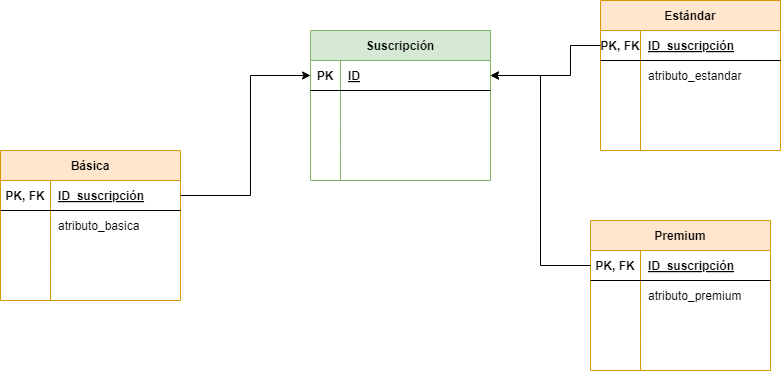

The diagram above was exported from draw.io. Its source (the exported page's mxGraphModel, read from the mxfile embedded in the PNG):
<mxGraphModel dx="1130" dy="710" grid="1" gridSize="10" guides="1" tooltips="1" connect="1" arrows="1" fold="1" page="1" pageScale="1" pageWidth="827" pageHeight="1169" math="0" shadow="0">
  <root>
    <mxCell id="0" />
    <mxCell id="1" parent="0" />
    <mxCell id="2" value="Suscripción" style="shape=table;startSize=30;container=1;collapsible=1;childLayout=tableLayout;fixedRows=1;rowLines=0;fontStyle=1;align=center;resizeLast=1;fillColor=#d5e8d4;strokeColor=#82b366;" vertex="1" parent="1">
      <mxGeometry x="330" y="50" width="180" height="150" as="geometry" />
    </mxCell>
    <mxCell id="3" value="" style="shape=tableRow;horizontal=0;startSize=0;swimlaneHead=0;swimlaneBody=0;fillColor=none;collapsible=0;dropTarget=0;points=[[0,0.5],[1,0.5]];portConstraint=eastwest;top=0;left=0;right=0;bottom=1;" vertex="1" parent="2">
      <mxGeometry y="30" width="180" height="30" as="geometry" />
    </mxCell>
    <mxCell id="4" value="PK" style="shape=partialRectangle;connectable=0;fillColor=none;top=0;left=0;bottom=0;right=0;fontStyle=1;overflow=hidden;" vertex="1" parent="3">
      <mxGeometry width="30" height="30" as="geometry">
        <mxRectangle width="30" height="30" as="alternateBounds" />
      </mxGeometry>
    </mxCell>
    <mxCell id="5" value="ID" style="shape=partialRectangle;connectable=0;fillColor=none;top=0;left=0;bottom=0;right=0;align=left;spacingLeft=6;fontStyle=5;overflow=hidden;" vertex="1" parent="3">
      <mxGeometry x="30" width="150" height="30" as="geometry">
        <mxRectangle width="150" height="30" as="alternateBounds" />
      </mxGeometry>
    </mxCell>
    <mxCell id="6" value="" style="shape=tableRow;horizontal=0;startSize=0;swimlaneHead=0;swimlaneBody=0;fillColor=none;collapsible=0;dropTarget=0;points=[[0,0.5],[1,0.5]];portConstraint=eastwest;top=0;left=0;right=0;bottom=0;" vertex="1" parent="2">
      <mxGeometry y="60" width="180" height="30" as="geometry" />
    </mxCell>
    <mxCell id="7" value="" style="shape=partialRectangle;connectable=0;fillColor=none;top=0;left=0;bottom=0;right=0;editable=1;overflow=hidden;" vertex="1" parent="6">
      <mxGeometry width="30" height="30" as="geometry">
        <mxRectangle width="30" height="30" as="alternateBounds" />
      </mxGeometry>
    </mxCell>
    <mxCell id="8" value="" style="shape=partialRectangle;connectable=0;fillColor=none;top=0;left=0;bottom=0;right=0;align=left;spacingLeft=6;overflow=hidden;" vertex="1" parent="6">
      <mxGeometry x="30" width="150" height="30" as="geometry">
        <mxRectangle width="150" height="30" as="alternateBounds" />
      </mxGeometry>
    </mxCell>
    <mxCell id="9" value="" style="shape=tableRow;horizontal=0;startSize=0;swimlaneHead=0;swimlaneBody=0;fillColor=none;collapsible=0;dropTarget=0;points=[[0,0.5],[1,0.5]];portConstraint=eastwest;top=0;left=0;right=0;bottom=0;" vertex="1" parent="2">
      <mxGeometry y="90" width="180" height="30" as="geometry" />
    </mxCell>
    <mxCell id="10" value="" style="shape=partialRectangle;connectable=0;fillColor=none;top=0;left=0;bottom=0;right=0;editable=1;overflow=hidden;" vertex="1" parent="9">
      <mxGeometry width="30" height="30" as="geometry">
        <mxRectangle width="30" height="30" as="alternateBounds" />
      </mxGeometry>
    </mxCell>
    <mxCell id="11" value="" style="shape=partialRectangle;connectable=0;fillColor=none;top=0;left=0;bottom=0;right=0;align=left;spacingLeft=6;overflow=hidden;" vertex="1" parent="9">
      <mxGeometry x="30" width="150" height="30" as="geometry">
        <mxRectangle width="150" height="30" as="alternateBounds" />
      </mxGeometry>
    </mxCell>
    <mxCell id="12" value="" style="shape=tableRow;horizontal=0;startSize=0;swimlaneHead=0;swimlaneBody=0;fillColor=none;collapsible=0;dropTarget=0;points=[[0,0.5],[1,0.5]];portConstraint=eastwest;top=0;left=0;right=0;bottom=0;" vertex="1" parent="2">
      <mxGeometry y="120" width="180" height="30" as="geometry" />
    </mxCell>
    <mxCell id="13" value="" style="shape=partialRectangle;connectable=0;fillColor=none;top=0;left=0;bottom=0;right=0;editable=1;overflow=hidden;" vertex="1" parent="12">
      <mxGeometry width="30" height="30" as="geometry">
        <mxRectangle width="30" height="30" as="alternateBounds" />
      </mxGeometry>
    </mxCell>
    <mxCell id="14" value="" style="shape=partialRectangle;connectable=0;fillColor=none;top=0;left=0;bottom=0;right=0;align=left;spacingLeft=6;overflow=hidden;" vertex="1" parent="12">
      <mxGeometry x="30" width="150" height="30" as="geometry">
        <mxRectangle width="150" height="30" as="alternateBounds" />
      </mxGeometry>
    </mxCell>
    <mxCell id="15" value="Premium" style="shape=table;startSize=30;container=1;collapsible=1;childLayout=tableLayout;fixedRows=1;rowLines=0;fontStyle=1;align=center;resizeLast=1;fillColor=#ffe6cc;strokeColor=#d79b00;" vertex="1" parent="1">
      <mxGeometry x="610" y="240" width="180" height="150" as="geometry" />
    </mxCell>
    <mxCell id="16" value="" style="shape=tableRow;horizontal=0;startSize=0;swimlaneHead=0;swimlaneBody=0;fillColor=none;collapsible=0;dropTarget=0;points=[[0,0.5],[1,0.5]];portConstraint=eastwest;top=0;left=0;right=0;bottom=1;" vertex="1" parent="15">
      <mxGeometry y="30" width="180" height="30" as="geometry" />
    </mxCell>
    <mxCell id="17" value="PK, FK" style="shape=partialRectangle;connectable=0;fillColor=none;top=0;left=0;bottom=0;right=0;fontStyle=1;overflow=hidden;" vertex="1" parent="16">
      <mxGeometry width="50" height="30" as="geometry">
        <mxRectangle width="50" height="30" as="alternateBounds" />
      </mxGeometry>
    </mxCell>
    <mxCell id="18" value="ID_suscripción" style="shape=partialRectangle;connectable=0;fillColor=none;top=0;left=0;bottom=0;right=0;align=left;spacingLeft=6;fontStyle=5;overflow=hidden;" vertex="1" parent="16">
      <mxGeometry x="50" width="130" height="30" as="geometry">
        <mxRectangle width="130" height="30" as="alternateBounds" />
      </mxGeometry>
    </mxCell>
    <mxCell id="19" value="" style="shape=tableRow;horizontal=0;startSize=0;swimlaneHead=0;swimlaneBody=0;fillColor=none;collapsible=0;dropTarget=0;points=[[0,0.5],[1,0.5]];portConstraint=eastwest;top=0;left=0;right=0;bottom=0;" vertex="1" parent="15">
      <mxGeometry y="60" width="180" height="30" as="geometry" />
    </mxCell>
    <mxCell id="20" value="" style="shape=partialRectangle;connectable=0;fillColor=none;top=0;left=0;bottom=0;right=0;editable=1;overflow=hidden;" vertex="1" parent="19">
      <mxGeometry width="50" height="30" as="geometry">
        <mxRectangle width="50" height="30" as="alternateBounds" />
      </mxGeometry>
    </mxCell>
    <mxCell id="21" value="atributo_premium" style="shape=partialRectangle;connectable=0;fillColor=none;top=0;left=0;bottom=0;right=0;align=left;spacingLeft=6;overflow=hidden;" vertex="1" parent="19">
      <mxGeometry x="50" width="130" height="30" as="geometry">
        <mxRectangle width="130" height="30" as="alternateBounds" />
      </mxGeometry>
    </mxCell>
    <mxCell id="22" value="" style="shape=tableRow;horizontal=0;startSize=0;swimlaneHead=0;swimlaneBody=0;fillColor=none;collapsible=0;dropTarget=0;points=[[0,0.5],[1,0.5]];portConstraint=eastwest;top=0;left=0;right=0;bottom=0;" vertex="1" parent="15">
      <mxGeometry y="90" width="180" height="30" as="geometry" />
    </mxCell>
    <mxCell id="23" value="" style="shape=partialRectangle;connectable=0;fillColor=none;top=0;left=0;bottom=0;right=0;editable=1;overflow=hidden;" vertex="1" parent="22">
      <mxGeometry width="50" height="30" as="geometry">
        <mxRectangle width="50" height="30" as="alternateBounds" />
      </mxGeometry>
    </mxCell>
    <mxCell id="24" value="" style="shape=partialRectangle;connectable=0;fillColor=none;top=0;left=0;bottom=0;right=0;align=left;spacingLeft=6;overflow=hidden;" vertex="1" parent="22">
      <mxGeometry x="50" width="130" height="30" as="geometry">
        <mxRectangle width="130" height="30" as="alternateBounds" />
      </mxGeometry>
    </mxCell>
    <mxCell id="25" value="" style="shape=tableRow;horizontal=0;startSize=0;swimlaneHead=0;swimlaneBody=0;fillColor=none;collapsible=0;dropTarget=0;points=[[0,0.5],[1,0.5]];portConstraint=eastwest;top=0;left=0;right=0;bottom=0;" vertex="1" parent="15">
      <mxGeometry y="120" width="180" height="30" as="geometry" />
    </mxCell>
    <mxCell id="26" value="" style="shape=partialRectangle;connectable=0;fillColor=none;top=0;left=0;bottom=0;right=0;editable=1;overflow=hidden;" vertex="1" parent="25">
      <mxGeometry width="50" height="30" as="geometry">
        <mxRectangle width="50" height="30" as="alternateBounds" />
      </mxGeometry>
    </mxCell>
    <mxCell id="27" value="" style="shape=partialRectangle;connectable=0;fillColor=none;top=0;left=0;bottom=0;right=0;align=left;spacingLeft=6;overflow=hidden;" vertex="1" parent="25">
      <mxGeometry x="50" width="130" height="30" as="geometry">
        <mxRectangle width="130" height="30" as="alternateBounds" />
      </mxGeometry>
    </mxCell>
    <mxCell id="28" value="Estándar" style="shape=table;startSize=30;container=1;collapsible=1;childLayout=tableLayout;fixedRows=1;rowLines=0;fontStyle=1;align=center;resizeLast=1;fillColor=#ffe6cc;strokeColor=#d79b00;" vertex="1" parent="1">
      <mxGeometry x="620" y="20" width="180" height="150" as="geometry" />
    </mxCell>
    <mxCell id="29" value="" style="shape=tableRow;horizontal=0;startSize=0;swimlaneHead=0;swimlaneBody=0;fillColor=none;collapsible=0;dropTarget=0;points=[[0,0.5],[1,0.5]];portConstraint=eastwest;top=0;left=0;right=0;bottom=1;" vertex="1" parent="28">
      <mxGeometry y="30" width="180" height="30" as="geometry" />
    </mxCell>
    <mxCell id="30" value="PK, FK" style="shape=partialRectangle;connectable=0;fillColor=none;top=0;left=0;bottom=0;right=0;fontStyle=1;overflow=hidden;" vertex="1" parent="29">
      <mxGeometry width="40" height="30" as="geometry">
        <mxRectangle width="40" height="30" as="alternateBounds" />
      </mxGeometry>
    </mxCell>
    <mxCell id="31" value="ID_suscripción" style="shape=partialRectangle;connectable=0;fillColor=none;top=0;left=0;bottom=0;right=0;align=left;spacingLeft=6;fontStyle=5;overflow=hidden;" vertex="1" parent="29">
      <mxGeometry x="40" width="140" height="30" as="geometry">
        <mxRectangle width="140" height="30" as="alternateBounds" />
      </mxGeometry>
    </mxCell>
    <mxCell id="32" value="" style="shape=tableRow;horizontal=0;startSize=0;swimlaneHead=0;swimlaneBody=0;fillColor=none;collapsible=0;dropTarget=0;points=[[0,0.5],[1,0.5]];portConstraint=eastwest;top=0;left=0;right=0;bottom=0;" vertex="1" parent="28">
      <mxGeometry y="60" width="180" height="30" as="geometry" />
    </mxCell>
    <mxCell id="33" value="" style="shape=partialRectangle;connectable=0;fillColor=none;top=0;left=0;bottom=0;right=0;editable=1;overflow=hidden;" vertex="1" parent="32">
      <mxGeometry width="40" height="30" as="geometry">
        <mxRectangle width="40" height="30" as="alternateBounds" />
      </mxGeometry>
    </mxCell>
    <mxCell id="34" value="atributo_estandar" style="shape=partialRectangle;connectable=0;fillColor=none;top=0;left=0;bottom=0;right=0;align=left;spacingLeft=6;overflow=hidden;" vertex="1" parent="32">
      <mxGeometry x="40" width="140" height="30" as="geometry">
        <mxRectangle width="140" height="30" as="alternateBounds" />
      </mxGeometry>
    </mxCell>
    <mxCell id="35" value="" style="shape=tableRow;horizontal=0;startSize=0;swimlaneHead=0;swimlaneBody=0;fillColor=none;collapsible=0;dropTarget=0;points=[[0,0.5],[1,0.5]];portConstraint=eastwest;top=0;left=0;right=0;bottom=0;" vertex="1" parent="28">
      <mxGeometry y="90" width="180" height="30" as="geometry" />
    </mxCell>
    <mxCell id="36" value="" style="shape=partialRectangle;connectable=0;fillColor=none;top=0;left=0;bottom=0;right=0;editable=1;overflow=hidden;" vertex="1" parent="35">
      <mxGeometry width="40" height="30" as="geometry">
        <mxRectangle width="40" height="30" as="alternateBounds" />
      </mxGeometry>
    </mxCell>
    <mxCell id="37" value="" style="shape=partialRectangle;connectable=0;fillColor=none;top=0;left=0;bottom=0;right=0;align=left;spacingLeft=6;overflow=hidden;" vertex="1" parent="35">
      <mxGeometry x="40" width="140" height="30" as="geometry">
        <mxRectangle width="140" height="30" as="alternateBounds" />
      </mxGeometry>
    </mxCell>
    <mxCell id="38" value="" style="shape=tableRow;horizontal=0;startSize=0;swimlaneHead=0;swimlaneBody=0;fillColor=none;collapsible=0;dropTarget=0;points=[[0,0.5],[1,0.5]];portConstraint=eastwest;top=0;left=0;right=0;bottom=0;" vertex="1" parent="28">
      <mxGeometry y="120" width="180" height="30" as="geometry" />
    </mxCell>
    <mxCell id="39" value="" style="shape=partialRectangle;connectable=0;fillColor=none;top=0;left=0;bottom=0;right=0;editable=1;overflow=hidden;" vertex="1" parent="38">
      <mxGeometry width="40" height="30" as="geometry">
        <mxRectangle width="40" height="30" as="alternateBounds" />
      </mxGeometry>
    </mxCell>
    <mxCell id="40" value="" style="shape=partialRectangle;connectable=0;fillColor=none;top=0;left=0;bottom=0;right=0;align=left;spacingLeft=6;overflow=hidden;" vertex="1" parent="38">
      <mxGeometry x="40" width="140" height="30" as="geometry">
        <mxRectangle width="140" height="30" as="alternateBounds" />
      </mxGeometry>
    </mxCell>
    <mxCell id="41" value="Básica" style="shape=table;startSize=30;container=1;collapsible=1;childLayout=tableLayout;fixedRows=1;rowLines=0;fontStyle=1;align=center;resizeLast=1;fillColor=#ffe6cc;strokeColor=#d79b00;" vertex="1" parent="1">
      <mxGeometry x="20" y="170" width="180" height="150" as="geometry" />
    </mxCell>
    <mxCell id="42" value="" style="shape=tableRow;horizontal=0;startSize=0;swimlaneHead=0;swimlaneBody=0;fillColor=none;collapsible=0;dropTarget=0;points=[[0,0.5],[1,0.5]];portConstraint=eastwest;top=0;left=0;right=0;bottom=1;" vertex="1" parent="41">
      <mxGeometry y="30" width="180" height="30" as="geometry" />
    </mxCell>
    <mxCell id="43" value="PK, FK" style="shape=partialRectangle;connectable=0;fillColor=none;top=0;left=0;bottom=0;right=0;fontStyle=1;overflow=hidden;" vertex="1" parent="42">
      <mxGeometry width="50" height="30" as="geometry">
        <mxRectangle width="50" height="30" as="alternateBounds" />
      </mxGeometry>
    </mxCell>
    <mxCell id="44" value="ID_suscripción" style="shape=partialRectangle;connectable=0;fillColor=none;top=0;left=0;bottom=0;right=0;align=left;spacingLeft=6;fontStyle=5;overflow=hidden;" vertex="1" parent="42">
      <mxGeometry x="50" width="130" height="30" as="geometry">
        <mxRectangle width="130" height="30" as="alternateBounds" />
      </mxGeometry>
    </mxCell>
    <mxCell id="45" value="" style="shape=tableRow;horizontal=0;startSize=0;swimlaneHead=0;swimlaneBody=0;fillColor=none;collapsible=0;dropTarget=0;points=[[0,0.5],[1,0.5]];portConstraint=eastwest;top=0;left=0;right=0;bottom=0;" vertex="1" parent="41">
      <mxGeometry y="60" width="180" height="30" as="geometry" />
    </mxCell>
    <mxCell id="46" value="" style="shape=partialRectangle;connectable=0;fillColor=none;top=0;left=0;bottom=0;right=0;editable=1;overflow=hidden;" vertex="1" parent="45">
      <mxGeometry width="50" height="30" as="geometry">
        <mxRectangle width="50" height="30" as="alternateBounds" />
      </mxGeometry>
    </mxCell>
    <mxCell id="47" value="atributo_basica" style="shape=partialRectangle;connectable=0;fillColor=none;top=0;left=0;bottom=0;right=0;align=left;spacingLeft=6;overflow=hidden;" vertex="1" parent="45">
      <mxGeometry x="50" width="130" height="30" as="geometry">
        <mxRectangle width="130" height="30" as="alternateBounds" />
      </mxGeometry>
    </mxCell>
    <mxCell id="48" value="" style="shape=tableRow;horizontal=0;startSize=0;swimlaneHead=0;swimlaneBody=0;fillColor=none;collapsible=0;dropTarget=0;points=[[0,0.5],[1,0.5]];portConstraint=eastwest;top=0;left=0;right=0;bottom=0;" vertex="1" parent="41">
      <mxGeometry y="90" width="180" height="30" as="geometry" />
    </mxCell>
    <mxCell id="49" value="" style="shape=partialRectangle;connectable=0;fillColor=none;top=0;left=0;bottom=0;right=0;editable=1;overflow=hidden;" vertex="1" parent="48">
      <mxGeometry width="50" height="30" as="geometry">
        <mxRectangle width="50" height="30" as="alternateBounds" />
      </mxGeometry>
    </mxCell>
    <mxCell id="50" value="" style="shape=partialRectangle;connectable=0;fillColor=none;top=0;left=0;bottom=0;right=0;align=left;spacingLeft=6;overflow=hidden;" vertex="1" parent="48">
      <mxGeometry x="50" width="130" height="30" as="geometry">
        <mxRectangle width="130" height="30" as="alternateBounds" />
      </mxGeometry>
    </mxCell>
    <mxCell id="51" value="" style="shape=tableRow;horizontal=0;startSize=0;swimlaneHead=0;swimlaneBody=0;fillColor=none;collapsible=0;dropTarget=0;points=[[0,0.5],[1,0.5]];portConstraint=eastwest;top=0;left=0;right=0;bottom=0;" vertex="1" parent="41">
      <mxGeometry y="120" width="180" height="30" as="geometry" />
    </mxCell>
    <mxCell id="52" value="" style="shape=partialRectangle;connectable=0;fillColor=none;top=0;left=0;bottom=0;right=0;editable=1;overflow=hidden;" vertex="1" parent="51">
      <mxGeometry width="50" height="30" as="geometry">
        <mxRectangle width="50" height="30" as="alternateBounds" />
      </mxGeometry>
    </mxCell>
    <mxCell id="53" value="" style="shape=partialRectangle;connectable=0;fillColor=none;top=0;left=0;bottom=0;right=0;align=left;spacingLeft=6;overflow=hidden;" vertex="1" parent="51">
      <mxGeometry x="50" width="130" height="30" as="geometry">
        <mxRectangle width="130" height="30" as="alternateBounds" />
      </mxGeometry>
    </mxCell>
    <mxCell id="54" style="edgeStyle=none;html=1;exitX=0;exitY=0.5;exitDx=0;exitDy=0;entryX=1;entryY=0.5;entryDx=0;entryDy=0;endArrow=classic;endFill=1;rounded=0;" edge="1" parent="1" source="29" target="3">
      <mxGeometry relative="1" as="geometry">
        <Array as="points">
          <mxPoint x="590" y="65" />
          <mxPoint x="590" y="95" />
        </Array>
      </mxGeometry>
    </mxCell>
    <mxCell id="55" style="edgeStyle=none;html=1;exitX=1;exitY=0.5;exitDx=0;exitDy=0;entryX=0;entryY=0.5;entryDx=0;entryDy=0;endArrow=classic;endFill=1;rounded=0;" edge="1" parent="1" source="42" target="3">
      <mxGeometry relative="1" as="geometry">
        <Array as="points">
          <mxPoint x="270" y="215" />
          <mxPoint x="270" y="95" />
        </Array>
      </mxGeometry>
    </mxCell>
    <mxCell id="56" style="edgeStyle=none;html=1;exitX=0;exitY=0.5;exitDx=0;exitDy=0;entryX=1;entryY=0.5;entryDx=0;entryDy=0;endArrow=classic;endFill=1;rounded=0;" edge="1" parent="1" source="16" target="3">
      <mxGeometry relative="1" as="geometry">
        <Array as="points">
          <mxPoint x="560" y="285" />
          <mxPoint x="560" y="95" />
        </Array>
      </mxGeometry>
    </mxCell>
  </root>
</mxGraphModel>